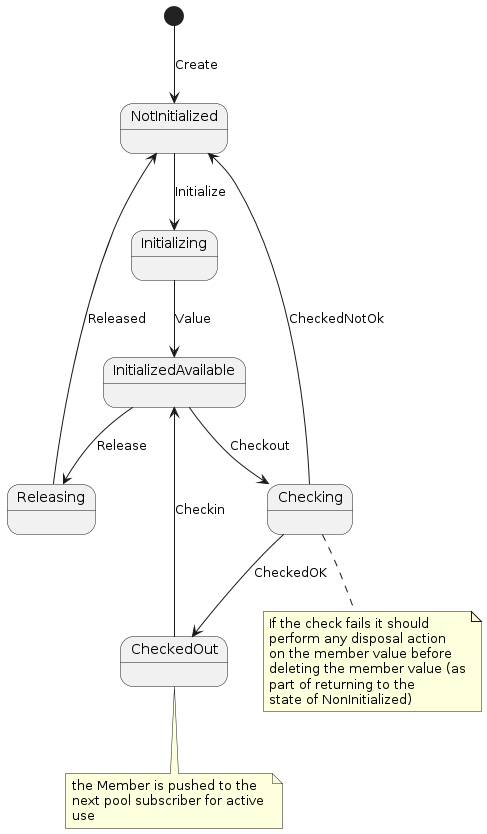

The diagram above was rendered by PlantUML. Its source (embedded in the PNG):
@startuml

[*] --> NotInitialized: Create
NotInitialized --> Initializing: Initialize
Initializing --> InitializedAvailable: Value
InitializedAvailable --> Checking: Checkout
Checking --> NotInitialized: CheckedNotOk
Checking --> CheckedOut: CheckedOK
InitializedAvailable --> Releasing: Release 
Releasing --> NotInitialized: Released
CheckedOut --> InitializedAvailable: Checkin

note bottom of Checking
  If the check fails it should
  perform any disposal action
  on the member value before 
  deleting the member value (as
  part of returning to the 
  state of NonInitialized)
end note

note bottom of CheckedOut
  the Member is pushed to the 
  next pool subscriber for active 
  use
end note
@enduml